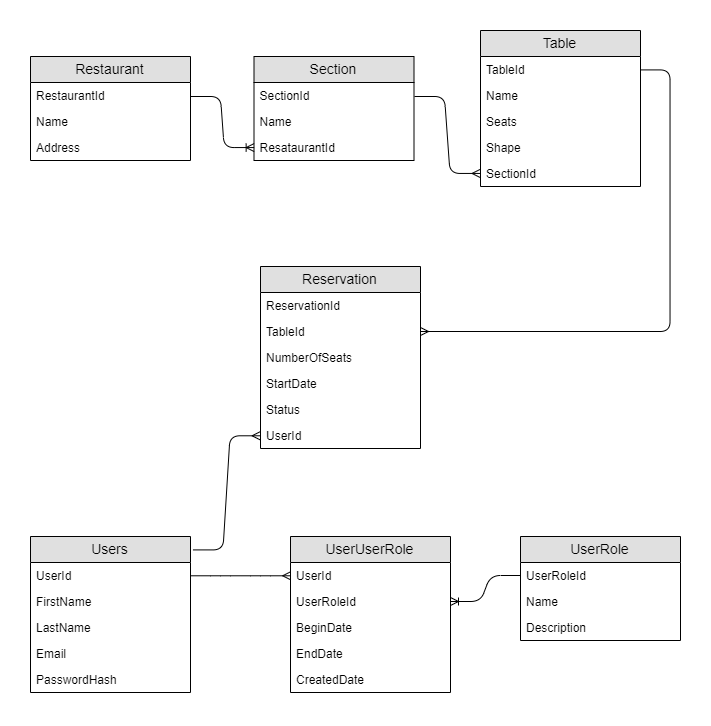

The diagram above was exported from draw.io. Its source (the exported page's mxGraphModel, read from the mxfile embedded in the PNG):
<mxGraphModel dx="904" dy="756" grid="1" gridSize="10" guides="1" tooltips="1" connect="1" arrows="1" fold="1" page="1" pageScale="1" pageWidth="827" pageHeight="1169" math="0" shadow="0">
  <root>
    <mxCell id="0" />
    <mxCell id="1" parent="0" />
    <mxCell id="KciM4cBEctkQ_arOEdYS-2" value="Restaurant" style="swimlane;fontStyle=0;childLayout=stackLayout;horizontal=1;startSize=26;fillColor=#e0e0e0;horizontalStack=0;resizeParent=1;resizeParentMax=0;resizeLast=0;collapsible=1;marginBottom=0;swimlaneFillColor=#ffffff;align=center;fontSize=14;" vertex="1" parent="1">
      <mxGeometry x="110" y="100" width="160" height="104" as="geometry" />
    </mxCell>
    <mxCell id="KciM4cBEctkQ_arOEdYS-3" value="RestaurantId" style="text;strokeColor=none;fillColor=none;spacingLeft=4;spacingRight=4;overflow=hidden;rotatable=0;points=[[0,0.5],[1,0.5]];portConstraint=eastwest;fontSize=12;" vertex="1" parent="KciM4cBEctkQ_arOEdYS-2">
      <mxGeometry y="26" width="160" height="26" as="geometry" />
    </mxCell>
    <mxCell id="KciM4cBEctkQ_arOEdYS-4" value="Name" style="text;strokeColor=none;fillColor=none;spacingLeft=4;spacingRight=4;overflow=hidden;rotatable=0;points=[[0,0.5],[1,0.5]];portConstraint=eastwest;fontSize=12;" vertex="1" parent="KciM4cBEctkQ_arOEdYS-2">
      <mxGeometry y="52" width="160" height="26" as="geometry" />
    </mxCell>
    <mxCell id="KciM4cBEctkQ_arOEdYS-5" value="Address" style="text;strokeColor=none;fillColor=none;spacingLeft=4;spacingRight=4;overflow=hidden;rotatable=0;points=[[0,0.5],[1,0.5]];portConstraint=eastwest;fontSize=12;" vertex="1" parent="KciM4cBEctkQ_arOEdYS-2">
      <mxGeometry y="78" width="160" height="26" as="geometry" />
    </mxCell>
    <mxCell id="KciM4cBEctkQ_arOEdYS-7" value="Table" style="swimlane;fontStyle=0;childLayout=stackLayout;horizontal=1;startSize=26;fillColor=#e0e0e0;horizontalStack=0;resizeParent=1;resizeParentMax=0;resizeLast=0;collapsible=1;marginBottom=0;swimlaneFillColor=#ffffff;align=center;fontSize=14;" vertex="1" parent="1">
      <mxGeometry x="560" y="74" width="160" height="156" as="geometry" />
    </mxCell>
    <mxCell id="KciM4cBEctkQ_arOEdYS-8" value="TableId" style="text;strokeColor=none;fillColor=none;spacingLeft=4;spacingRight=4;overflow=hidden;rotatable=0;points=[[0,0.5],[1,0.5]];portConstraint=eastwest;fontSize=12;" vertex="1" parent="KciM4cBEctkQ_arOEdYS-7">
      <mxGeometry y="26" width="160" height="26" as="geometry" />
    </mxCell>
    <mxCell id="KciM4cBEctkQ_arOEdYS-38" value="Name" style="text;strokeColor=none;fillColor=none;spacingLeft=4;spacingRight=4;overflow=hidden;rotatable=0;points=[[0,0.5],[1,0.5]];portConstraint=eastwest;fontSize=12;" vertex="1" parent="KciM4cBEctkQ_arOEdYS-7">
      <mxGeometry y="52" width="160" height="26" as="geometry" />
    </mxCell>
    <mxCell id="KciM4cBEctkQ_arOEdYS-9" value="Seats" style="text;strokeColor=none;fillColor=none;spacingLeft=4;spacingRight=4;overflow=hidden;rotatable=0;points=[[0,0.5],[1,0.5]];portConstraint=eastwest;fontSize=12;" vertex="1" parent="KciM4cBEctkQ_arOEdYS-7">
      <mxGeometry y="78" width="160" height="26" as="geometry" />
    </mxCell>
    <mxCell id="KciM4cBEctkQ_arOEdYS-36" value="Shape" style="text;strokeColor=none;fillColor=none;spacingLeft=4;spacingRight=4;overflow=hidden;rotatable=0;points=[[0,0.5],[1,0.5]];portConstraint=eastwest;fontSize=12;" vertex="1" parent="KciM4cBEctkQ_arOEdYS-7">
      <mxGeometry y="104" width="160" height="26" as="geometry" />
    </mxCell>
    <mxCell id="KciM4cBEctkQ_arOEdYS-11" value="SectionId" style="text;strokeColor=none;fillColor=none;spacingLeft=4;spacingRight=4;overflow=hidden;rotatable=0;points=[[0,0.5],[1,0.5]];portConstraint=eastwest;fontSize=12;" vertex="1" parent="KciM4cBEctkQ_arOEdYS-7">
      <mxGeometry y="130" width="160" height="26" as="geometry" />
    </mxCell>
    <mxCell id="KciM4cBEctkQ_arOEdYS-15" value="Reservation" style="swimlane;fontStyle=0;childLayout=stackLayout;horizontal=1;startSize=26;fillColor=#e0e0e0;horizontalStack=0;resizeParent=1;resizeParentMax=0;resizeLast=0;collapsible=1;marginBottom=0;swimlaneFillColor=#ffffff;align=center;fontSize=14;" vertex="1" parent="1">
      <mxGeometry x="340" y="310" width="160" height="182" as="geometry" />
    </mxCell>
    <mxCell id="KciM4cBEctkQ_arOEdYS-16" value="ReservationId" style="text;strokeColor=none;fillColor=none;spacingLeft=4;spacingRight=4;overflow=hidden;rotatable=0;points=[[0,0.5],[1,0.5]];portConstraint=eastwest;fontSize=12;" vertex="1" parent="KciM4cBEctkQ_arOEdYS-15">
      <mxGeometry y="26" width="160" height="26" as="geometry" />
    </mxCell>
    <mxCell id="KciM4cBEctkQ_arOEdYS-18" value="TableId" style="text;strokeColor=none;fillColor=none;spacingLeft=4;spacingRight=4;overflow=hidden;rotatable=0;points=[[0,0.5],[1,0.5]];portConstraint=eastwest;fontSize=12;" vertex="1" parent="KciM4cBEctkQ_arOEdYS-15">
      <mxGeometry y="52" width="160" height="26" as="geometry" />
    </mxCell>
    <mxCell id="KciM4cBEctkQ_arOEdYS-19" value="NumberOfSeats&#10;" style="text;strokeColor=none;fillColor=none;spacingLeft=4;spacingRight=4;overflow=hidden;rotatable=0;points=[[0,0.5],[1,0.5]];portConstraint=eastwest;fontSize=12;" vertex="1" parent="KciM4cBEctkQ_arOEdYS-15">
      <mxGeometry y="78" width="160" height="26" as="geometry" />
    </mxCell>
    <mxCell id="KciM4cBEctkQ_arOEdYS-20" value="StartDate" style="text;strokeColor=none;fillColor=none;spacingLeft=4;spacingRight=4;overflow=hidden;rotatable=0;points=[[0,0.5],[1,0.5]];portConstraint=eastwest;fontSize=12;" vertex="1" parent="KciM4cBEctkQ_arOEdYS-15">
      <mxGeometry y="104" width="160" height="26" as="geometry" />
    </mxCell>
    <mxCell id="KciM4cBEctkQ_arOEdYS-40" value="Status" style="text;strokeColor=none;fillColor=none;spacingLeft=4;spacingRight=4;overflow=hidden;rotatable=0;points=[[0,0.5],[1,0.5]];portConstraint=eastwest;fontSize=12;" vertex="1" parent="KciM4cBEctkQ_arOEdYS-15">
      <mxGeometry y="130" width="160" height="26" as="geometry" />
    </mxCell>
    <mxCell id="KciM4cBEctkQ_arOEdYS-27" value="UserId" style="text;strokeColor=none;fillColor=none;spacingLeft=4;spacingRight=4;overflow=hidden;rotatable=0;points=[[0,0.5],[1,0.5]];portConstraint=eastwest;fontSize=12;" vertex="1" parent="KciM4cBEctkQ_arOEdYS-15">
      <mxGeometry y="156" width="160" height="26" as="geometry" />
    </mxCell>
    <mxCell id="KciM4cBEctkQ_arOEdYS-21" value="Users" style="swimlane;fontStyle=0;childLayout=stackLayout;horizontal=1;startSize=26;fillColor=#e0e0e0;horizontalStack=0;resizeParent=1;resizeParentMax=0;resizeLast=0;collapsible=1;marginBottom=0;swimlaneFillColor=#ffffff;align=center;fontSize=14;" vertex="1" parent="1">
      <mxGeometry x="110" y="580" width="160" height="156" as="geometry" />
    </mxCell>
    <mxCell id="KciM4cBEctkQ_arOEdYS-22" value="UserId" style="text;strokeColor=none;fillColor=none;spacingLeft=4;spacingRight=4;overflow=hidden;rotatable=0;points=[[0,0.5],[1,0.5]];portConstraint=eastwest;fontSize=12;" vertex="1" parent="KciM4cBEctkQ_arOEdYS-21">
      <mxGeometry y="26" width="160" height="26" as="geometry" />
    </mxCell>
    <mxCell id="KciM4cBEctkQ_arOEdYS-23" value="FirstName" style="text;strokeColor=none;fillColor=none;spacingLeft=4;spacingRight=4;overflow=hidden;rotatable=0;points=[[0,0.5],[1,0.5]];portConstraint=eastwest;fontSize=12;" vertex="1" parent="KciM4cBEctkQ_arOEdYS-21">
      <mxGeometry y="52" width="160" height="26" as="geometry" />
    </mxCell>
    <mxCell id="KciM4cBEctkQ_arOEdYS-24" value="LastName" style="text;strokeColor=none;fillColor=none;spacingLeft=4;spacingRight=4;overflow=hidden;rotatable=0;points=[[0,0.5],[1,0.5]];portConstraint=eastwest;fontSize=12;" vertex="1" parent="KciM4cBEctkQ_arOEdYS-21">
      <mxGeometry y="78" width="160" height="26" as="geometry" />
    </mxCell>
    <mxCell id="KciM4cBEctkQ_arOEdYS-25" value="Email" style="text;strokeColor=none;fillColor=none;spacingLeft=4;spacingRight=4;overflow=hidden;rotatable=0;points=[[0,0.5],[1,0.5]];portConstraint=eastwest;fontSize=12;" vertex="1" parent="KciM4cBEctkQ_arOEdYS-21">
      <mxGeometry y="104" width="160" height="26" as="geometry" />
    </mxCell>
    <mxCell id="KciM4cBEctkQ_arOEdYS-26" value="PasswordHash&#10;" style="text;strokeColor=none;fillColor=none;spacingLeft=4;spacingRight=4;overflow=hidden;rotatable=0;points=[[0,0.5],[1,0.5]];portConstraint=eastwest;fontSize=12;" vertex="1" parent="KciM4cBEctkQ_arOEdYS-21">
      <mxGeometry y="130" width="160" height="26" as="geometry" />
    </mxCell>
    <mxCell id="KciM4cBEctkQ_arOEdYS-31" value="Section" style="swimlane;fontStyle=0;childLayout=stackLayout;horizontal=1;startSize=26;fillColor=#e0e0e0;horizontalStack=0;resizeParent=1;resizeParentMax=0;resizeLast=0;collapsible=1;marginBottom=0;swimlaneFillColor=#ffffff;align=center;fontSize=14;" vertex="1" parent="1">
      <mxGeometry x="333.5" y="100" width="160" height="104" as="geometry" />
    </mxCell>
    <mxCell id="KciM4cBEctkQ_arOEdYS-32" value="SectionId" style="text;strokeColor=none;fillColor=none;spacingLeft=4;spacingRight=4;overflow=hidden;rotatable=0;points=[[0,0.5],[1,0.5]];portConstraint=eastwest;fontSize=12;" vertex="1" parent="KciM4cBEctkQ_arOEdYS-31">
      <mxGeometry y="26" width="160" height="26" as="geometry" />
    </mxCell>
    <mxCell id="KciM4cBEctkQ_arOEdYS-33" value="Name" style="text;strokeColor=none;fillColor=none;spacingLeft=4;spacingRight=4;overflow=hidden;rotatable=0;points=[[0,0.5],[1,0.5]];portConstraint=eastwest;fontSize=12;" vertex="1" parent="KciM4cBEctkQ_arOEdYS-31">
      <mxGeometry y="52" width="160" height="26" as="geometry" />
    </mxCell>
    <mxCell id="KciM4cBEctkQ_arOEdYS-34" value="ResataurantId" style="text;strokeColor=none;fillColor=none;spacingLeft=4;spacingRight=4;overflow=hidden;rotatable=0;points=[[0,0.5],[1,0.5]];portConstraint=eastwest;fontSize=12;" vertex="1" parent="KciM4cBEctkQ_arOEdYS-31">
      <mxGeometry y="78" width="160" height="26" as="geometry" />
    </mxCell>
    <mxCell id="KciM4cBEctkQ_arOEdYS-43" value="" style="edgeStyle=entityRelationEdgeStyle;fontSize=12;html=1;endArrow=ERoneToMany;entryX=0;entryY=0.5;entryDx=0;entryDy=0;" edge="1" parent="1" target="KciM4cBEctkQ_arOEdYS-34">
      <mxGeometry width="100" height="100" relative="1" as="geometry">
        <mxPoint x="270" y="140" as="sourcePoint" />
        <mxPoint x="320" y="170" as="targetPoint" />
      </mxGeometry>
    </mxCell>
    <mxCell id="KciM4cBEctkQ_arOEdYS-44" value="" style="edgeStyle=entityRelationEdgeStyle;fontSize=12;html=1;endArrow=ERmany;entryX=0;entryY=0.5;entryDx=0;entryDy=0;" edge="1" parent="1" target="KciM4cBEctkQ_arOEdYS-11">
      <mxGeometry width="100" height="100" relative="1" as="geometry">
        <mxPoint x="494" y="140" as="sourcePoint" />
        <mxPoint x="570" y="140" as="targetPoint" />
      </mxGeometry>
    </mxCell>
    <mxCell id="KciM4cBEctkQ_arOEdYS-45" value="UserUserRole" style="swimlane;fontStyle=0;childLayout=stackLayout;horizontal=1;startSize=26;fillColor=#e0e0e0;horizontalStack=0;resizeParent=1;resizeParentMax=0;resizeLast=0;collapsible=1;marginBottom=0;swimlaneFillColor=#ffffff;align=center;fontSize=14;" vertex="1" parent="1">
      <mxGeometry x="370" y="580" width="160" height="156" as="geometry" />
    </mxCell>
    <mxCell id="KciM4cBEctkQ_arOEdYS-46" value="UserId" style="text;strokeColor=none;fillColor=none;spacingLeft=4;spacingRight=4;overflow=hidden;rotatable=0;points=[[0,0.5],[1,0.5]];portConstraint=eastwest;fontSize=12;" vertex="1" parent="KciM4cBEctkQ_arOEdYS-45">
      <mxGeometry y="26" width="160" height="26" as="geometry" />
    </mxCell>
    <mxCell id="KciM4cBEctkQ_arOEdYS-47" value="UserRoleId" style="text;strokeColor=none;fillColor=none;spacingLeft=4;spacingRight=4;overflow=hidden;rotatable=0;points=[[0,0.5],[1,0.5]];portConstraint=eastwest;fontSize=12;" vertex="1" parent="KciM4cBEctkQ_arOEdYS-45">
      <mxGeometry y="52" width="160" height="26" as="geometry" />
    </mxCell>
    <mxCell id="KciM4cBEctkQ_arOEdYS-48" value="BeginDate" style="text;strokeColor=none;fillColor=none;spacingLeft=4;spacingRight=4;overflow=hidden;rotatable=0;points=[[0,0.5],[1,0.5]];portConstraint=eastwest;fontSize=12;" vertex="1" parent="KciM4cBEctkQ_arOEdYS-45">
      <mxGeometry y="78" width="160" height="26" as="geometry" />
    </mxCell>
    <mxCell id="KciM4cBEctkQ_arOEdYS-58" value="EndDate" style="text;strokeColor=none;fillColor=none;spacingLeft=4;spacingRight=4;overflow=hidden;rotatable=0;points=[[0,0.5],[1,0.5]];portConstraint=eastwest;fontSize=12;" vertex="1" parent="KciM4cBEctkQ_arOEdYS-45">
      <mxGeometry y="104" width="160" height="26" as="geometry" />
    </mxCell>
    <mxCell id="KciM4cBEctkQ_arOEdYS-59" value="CreatedDate" style="text;strokeColor=none;fillColor=none;spacingLeft=4;spacingRight=4;overflow=hidden;rotatable=0;points=[[0,0.5],[1,0.5]];portConstraint=eastwest;fontSize=12;" vertex="1" parent="KciM4cBEctkQ_arOEdYS-45">
      <mxGeometry y="130" width="160" height="26" as="geometry" />
    </mxCell>
    <mxCell id="KciM4cBEctkQ_arOEdYS-49" value="UserRole" style="swimlane;fontStyle=0;childLayout=stackLayout;horizontal=1;startSize=26;fillColor=#e0e0e0;horizontalStack=0;resizeParent=1;resizeParentMax=0;resizeLast=0;collapsible=1;marginBottom=0;swimlaneFillColor=#ffffff;align=center;fontSize=14;" vertex="1" parent="1">
      <mxGeometry x="600" y="580" width="160" height="104" as="geometry" />
    </mxCell>
    <mxCell id="KciM4cBEctkQ_arOEdYS-50" value="UserRoleId" style="text;strokeColor=none;fillColor=none;spacingLeft=4;spacingRight=4;overflow=hidden;rotatable=0;points=[[0,0.5],[1,0.5]];portConstraint=eastwest;fontSize=12;" vertex="1" parent="KciM4cBEctkQ_arOEdYS-49">
      <mxGeometry y="26" width="160" height="26" as="geometry" />
    </mxCell>
    <mxCell id="KciM4cBEctkQ_arOEdYS-51" value="Name" style="text;strokeColor=none;fillColor=none;spacingLeft=4;spacingRight=4;overflow=hidden;rotatable=0;points=[[0,0.5],[1,0.5]];portConstraint=eastwest;fontSize=12;" vertex="1" parent="KciM4cBEctkQ_arOEdYS-49">
      <mxGeometry y="52" width="160" height="26" as="geometry" />
    </mxCell>
    <mxCell id="KciM4cBEctkQ_arOEdYS-52" value="Description" style="text;strokeColor=none;fillColor=none;spacingLeft=4;spacingRight=4;overflow=hidden;rotatable=0;points=[[0,0.5],[1,0.5]];portConstraint=eastwest;fontSize=12;" vertex="1" parent="KciM4cBEctkQ_arOEdYS-49">
      <mxGeometry y="78" width="160" height="26" as="geometry" />
    </mxCell>
    <mxCell id="KciM4cBEctkQ_arOEdYS-60" value="" style="edgeStyle=entityRelationEdgeStyle;fontSize=12;html=1;endArrow=ERoneToMany;" edge="1" parent="1" source="KciM4cBEctkQ_arOEdYS-50" target="KciM4cBEctkQ_arOEdYS-47">
      <mxGeometry width="100" height="100" relative="1" as="geometry">
        <mxPoint x="70" y="860" as="sourcePoint" />
        <mxPoint x="170" y="760" as="targetPoint" />
      </mxGeometry>
    </mxCell>
    <mxCell id="KciM4cBEctkQ_arOEdYS-65" value="" style="edgeStyle=entityRelationEdgeStyle;fontSize=12;html=1;endArrow=ERmany;exitX=1.015;exitY=0.086;exitDx=0;exitDy=0;exitPerimeter=0;entryX=0;entryY=0.5;entryDx=0;entryDy=0;" edge="1" parent="1" source="KciM4cBEctkQ_arOEdYS-21" target="KciM4cBEctkQ_arOEdYS-27">
      <mxGeometry width="100" height="100" relative="1" as="geometry">
        <mxPoint x="330" y="530" as="sourcePoint" />
        <mxPoint x="430" y="430" as="targetPoint" />
      </mxGeometry>
    </mxCell>
    <mxCell id="KciM4cBEctkQ_arOEdYS-66" value="" style="edgeStyle=entityRelationEdgeStyle;fontSize=12;html=1;endArrow=ERmany;exitX=1;exitY=0.5;exitDx=0;exitDy=0;" edge="1" parent="1" source="KciM4cBEctkQ_arOEdYS-8" target="KciM4cBEctkQ_arOEdYS-18">
      <mxGeometry width="100" height="100" relative="1" as="geometry">
        <mxPoint x="570" y="340" as="sourcePoint" />
        <mxPoint x="670" y="240" as="targetPoint" />
      </mxGeometry>
    </mxCell>
    <mxCell id="KciM4cBEctkQ_arOEdYS-69" value="" style="edgeStyle=entityRelationEdgeStyle;fontSize=12;html=1;endArrow=ERmany;exitX=1;exitY=0.5;exitDx=0;exitDy=0;entryX=0;entryY=0.5;entryDx=0;entryDy=0;" edge="1" parent="1" source="KciM4cBEctkQ_arOEdYS-22" target="KciM4cBEctkQ_arOEdYS-46">
      <mxGeometry width="100" height="100" relative="1" as="geometry">
        <mxPoint x="250" y="760" as="sourcePoint" />
        <mxPoint x="350" y="660" as="targetPoint" />
      </mxGeometry>
    </mxCell>
  </root>
</mxGraphModel>